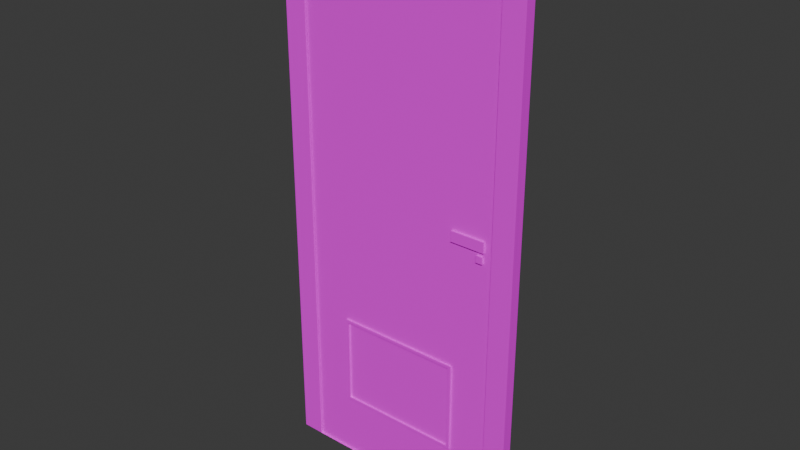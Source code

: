 # Source: SingleDoor.blend  (saved by Blender 4.3.34; exported with 4.5.12 LTS)
import bpy
from mathutils import Matrix  # noqa: F401  (used for matrix-valued properties, if any)

bpy.ops.wm.read_factory_settings(use_empty=True)
scene = bpy.context.scene
scene.name = 'Scene'

# ---- collections
col_collection = bpy.data.collections.new('Collection'); scene.collection.children.link(col_collection)

# ---- images (referenced by path relative to the original .blend; pixels are not part of the script)
import os
ASSET_DIR = os.environ.get("B2B_ASSET_DIR", "")  # directory of the original .blend (textures are referenced by path, not embedded)
HERE = os.path.dirname(os.path.abspath(__file__))  # packed textures are extracted next to this script under _unpacked/

def load_image(name, relpath, width, height, colorspace="sRGB"):
    """Load a texture the original file referenced (path relative to the .blend, or extracted next to this script)."""
    p = next((c for c in (os.path.join(HERE, relpath), os.path.join(ASSET_DIR, relpath)) if relpath and os.path.exists(c)), "")
    if p:
        img = bpy.data.images.load(p, check_existing=True)
        img.name = name
    else:  # same state as the original file: an image datablock whose file is absent (Cycles renders it pink)
        img = bpy.data.images.new(name, width, height)
        img.source = "FILE"
        img.filepath = "//" + (relpath or name)
    img.colorspace_settings.name = colorspace
    return img
img_metaltexture3_png = load_image('metaltexture3.png', 'metaltexture3.png', 1024, 1024, 'sRGB')
img_metaltexture2_png = load_image('metaltexture2.png', 'metaltexture2.png', 1024, 1024, 'sRGB')
img_metalgratetexture_png = load_image('metalgratetexture.png', 'metalgratetexture.png', 1024, 1024, 'sRGB')
img_plastic_png = load_image('plastic.png', 'plastic.png', 1024, 1024, 'sRGB')

# ---- materials (node trees are filled in below, after node groups)
mat_metal2 = bpy.data.materials.new('Metal2')
mat_metal2.use_backface_culling = True
mat_metal1 = bpy.data.materials.new('Metal1')
mat_metal1.use_backface_culling = True
mat_metalplate = bpy.data.materials.new('MetalPlate')
mat_metalplate.use_backface_culling = True
mat_plastic = bpy.data.materials.new('Plastic')
mat_plastic.use_backface_culling = True

# ---- material node trees
mat_metal2.use_nodes = True; mat_metal2.node_tree.nodes.clear()
_N = mat_metal2.node_tree.nodes; _L = mat_metal2.node_tree.links
n0 = _N.new('ShaderNodeBsdfPrincipled'); n0.name = 'Principled BSDF'; n0.location = (10, 300)
n1 = _N.new('ShaderNodeOutputMaterial'); n1.name = 'Material Output'; n1.location = (300, 300)
n2 = _N.new('ShaderNodeTexImage'); n2.name = 'Image Texture'; n2.location = (-280, 280)
n2.image = img_metaltexture3_png
_L.new(n0.outputs[0], n1.inputs[0])
_L.new(n2.outputs[0], n0.inputs[0])
n1.is_active_output = True
mat_metal1.use_nodes = True; mat_metal1.node_tree.nodes.clear()
_N = mat_metal1.node_tree.nodes; _L = mat_metal1.node_tree.links
n0 = _N.new('ShaderNodeBsdfPrincipled'); n0.name = 'Principled BSDF'; n0.location = (10, 300)
n1 = _N.new('ShaderNodeOutputMaterial'); n1.name = 'Material Output'; n1.location = (300, 300)
n2 = _N.new('ShaderNodeTexImage'); n2.name = 'Image Texture'; n2.location = (-280, 280)
n2.image = img_metaltexture2_png
_L.new(n0.outputs[0], n1.inputs[0])
_L.new(n2.outputs[0], n0.inputs[0])
n1.is_active_output = True
mat_metalplate.use_nodes = True; mat_metalplate.node_tree.nodes.clear()
_N = mat_metalplate.node_tree.nodes; _L = mat_metalplate.node_tree.links
n0 = _N.new('ShaderNodeBsdfPrincipled'); n0.name = 'Principled BSDF'; n0.location = (10, 300)
n1 = _N.new('ShaderNodeOutputMaterial'); n1.name = 'Material Output'; n1.location = (300, 300)
n2 = _N.new('ShaderNodeTexImage'); n2.name = 'Image Texture'; n2.location = (-280, 280)
n2.image = img_metalgratetexture_png
_L.new(n0.outputs[0], n1.inputs[0])
_L.new(n2.outputs[0], n0.inputs[0])
n1.is_active_output = True
mat_plastic.use_nodes = True; mat_plastic.node_tree.nodes.clear()
_N = mat_plastic.node_tree.nodes; _L = mat_plastic.node_tree.links
n0 = _N.new('ShaderNodeBsdfPrincipled'); n0.name = 'Principled BSDF'; n0.location = (10, 300)
n1 = _N.new('ShaderNodeOutputMaterial'); n1.name = 'Material Output'; n1.location = (300, 300)
n2 = _N.new('ShaderNodeTexImage'); n2.name = 'Image Texture'; n2.location = (-280, 280)
n2.image = img_plastic_png
_L.new(n0.outputs[0], n1.inputs[0])
_L.new(n2.outputs[0], n0.inputs[0])
n1.is_active_output = True

# ---- world
world_world = bpy.data.worlds.new('World'); scene.world = world_world
world_world.use_nodes = True; world_world.node_tree.nodes.clear()
_N = world_world.node_tree.nodes; _L = world_world.node_tree.links
n0 = _N.new('ShaderNodeOutputWorld'); n0.name = 'World Output'; n0.location = (300, 300)
n1 = _N.new('ShaderNodeBackground'); n1.name = 'Background'; n1.location = (10, 300)
n1.inputs[0].default_value = (0.05088, 0.05088, 0.05088, 1.0)
_L.new(n1.outputs[0], n0.inputs[0])
n0.is_active_output = True
world_world.color = (0.05088, 0.05088, 0.05088)
world_world.sun_shadow_jitter_overblur = 0.0

# ---- meshes
me_cube_002 = bpy.data.meshes.new('Cube.002')
me_cube_002.from_pydata([(-1.0, -1.0, -1.116), (-1.0, -1.0, 1.116), (-1.0, 1.0, -1.117), (-1.0, 1.0, 1.117), (1.0, -1.0, -1.108), (1.0, -1.0, 1.108), (1.0, 1.0, -1.115), (1.0, 1.0, 1.115), (-1.069, -1.215, -1.116), (-1.069, -1.215, 1.116), (-1.069, 1.215, -1.116), (-1.069, 1.215, 1.116), (0.9992, -1.215, -1.116), (0.9992, -1.215, 1.116), (0.9992, 1.215, -1.116), (0.9992, 1.215, 1.116)], [], [(0, 2, 3, 1), (2, 6, 7, 3), (4, 0, 1, 5), (8, 9, 11, 10), (10, 11, 15, 14), (6, 4, 5, 7), (12, 13, 9, 8), (14, 6, 2, 10), (13, 5, 1, 9), (2, 0, 8, 10), (0, 4, 12, 8), (15, 11, 3, 7), (9, 1, 3, 11)])
_uv = me_cube_002.uv_layers.new(name='UVMap')
_uv.uv.foreach_set('vector', [0.8887, 0.6298, 0.6066, 0.63, 0.6066, 0.3148, 0.8887, 0.315, 0.8887, 0.9451, 0.6066, 0.9449, 0.6066, 0.6302, 0.8887, 0.63, 0.2821, 0.9712, 0.0, 0.9724, 0.0, 0.6575, 0.2821, 0.6587, 2.539e-15, 3.362e-08, 0.3148, 9.855e-09, 0.3148, 0.3427, 5.95e-08, 0.3427, 0.0, 0.6575, 0.0, 0.3427, 0.2917, 0.3427, 0.2917, 0.6575, 0.5969, 1.0, 0.3148, 0.9989, 0.3148, 0.6865, 0.5969, 0.6854, 0.6066, 0.3148, 0.6066, 0.0, 0.8983, 0.0, 0.8983, 0.3148, 0.315, 5.075e-07, 0.3148, 0.03031, 0.5969, 0.03031, 0.6066, 1.364e-08, 0.8887, 0.6065, 0.919, 0.6066, 0.919, 0.3245, 0.8887, 0.3148, 0.5969, 0.03031, 0.5969, 0.3124, 0.6066, 0.3427, 0.6066, 1.364e-08, 0.5969, 0.3124, 0.3148, 0.3124, 0.315, 0.3427, 0.6066, 0.3427, 0.315, 0.3427, 0.6066, 0.3427, 0.5969, 0.373, 0.3148, 0.373, 0.6066, 0.6854, 0.5969, 0.6551, 0.5969, 0.373, 0.6066, 0.3427])
me_cube_002.materials.append(mat_metal2)
me_cube_002.update()
me_cube_003 = bpy.data.meshes.new('Cube.003')
me_cube_003.from_pydata([(-0.998, -0.9941, -0.6764), (-0.998, -0.9941, 0.6764), (-0.998, 0.9941, -0.677), (-0.998, 0.9941, 0.677), (0.998, -0.9941, -0.6712), (0.998, -0.9941, 0.6712), (0.998, 0.9941, -0.676), (0.998, 0.9941, 0.676), (0.4191, 0.9941, -0.6763), (0.4191, 0.9941, 0.6763), (0.4191, -0.9941, -0.6727), (0.4191, -0.9941, 0.6727), (0.768, 0.9941, 0.6761), (0.768, -0.9941, -0.6718), (0.768, 0.9941, -0.6761), (0.768, -0.9941, 0.6718), (-0.998, 0.6159, -0.6768), (-0.998, -0.6159, -0.6766), (-0.998, -0.6159, 0.6766), (-0.998, 0.6159, 0.6768), (0.998, -0.6159, -0.6728), (0.998, 0.6159, -0.6744), (0.998, 0.6159, 0.6744), (0.998, -0.6159, 0.6728), (0.4308, 0.5877, 0.675), (0.4308, -0.5877, 0.6739), (0.4308, -0.5877, -0.6739), (0.4308, 0.5877, -0.675), (0.7563, 0.5877, 0.6747), (0.7563, -0.5877, 0.6733), (0.7563, -0.5877, -0.6733), (0.7563, 0.5877, -0.6747), (0.4191, 0.6159, 0.6751), (0.4191, -0.6159, 0.6739), (0.4191, -0.6159, -0.6739), (0.4191, 0.6159, -0.6751), (0.768, 0.6159, 0.6747), (0.768, -0.6159, 0.6732), (0.768, -0.6159, -0.6732), (0.768, 0.6159, -0.6747), (0.4191, -0.6159, -1.062), (0.4191, 0.6159, -1.064), (0.768, -0.6159, -1.062), (0.768, 0.6159, -1.063), (0.4308, -0.5877, -1.062), (0.4308, 0.5877, -1.064), (0.7563, -0.5877, -1.062), (0.7563, 0.5877, -1.063), (0.4191, 0.6159, 1.061), (0.4191, -0.6159, 1.059), (0.768, 0.6159, 1.06), (0.768, -0.6159, 1.059), (0.4308, 0.5877, 1.06), (0.4308, -0.5877, 1.059), (0.7563, 0.5877, 1.06), (0.7563, -0.5877, 1.059), (-0.01555, -0.8458, -1.12), (-0.04032, -0.8458, -1.12), (-0.01555, -0.8458, 1.12), (-0.04032, -0.8458, 1.12), (-0.01555, -0.9079, -1.12), (-0.04032, -0.9079, -1.12), (-0.01555, -0.9079, 1.12), (-0.04032, -0.9079, 1.12), (-0.05619, -0.5864, -1.12), (-0.09578, -0.5864, -1.12), (-0.05619, -0.5864, 1.12), (-0.09578, -0.5864, 1.12), (-0.05619, -0.9175, -1.12), (-0.09578, -0.9175, -1.12), (-0.05619, -0.9175, 1.12), (-0.09578, -0.9175, 1.12)], [], [(16, 19, 3, 2), (14, 12, 7, 6), (10, 11, 1, 0), (20, 23, 5, 4), (38, 20, 4, 13), (36, 22, 7, 12), (19, 32, 9, 3), (17, 34, 10, 0), (13, 15, 11, 10), (2, 3, 9, 8), (4, 5, 15, 13), (32, 36, 12, 9), (34, 38, 13, 10), (8, 9, 12, 14), (8, 14, 39, 35), (27, 31, 30, 26), (11, 15, 37, 33), (25, 29, 28, 24), (2, 8, 35, 16), (16, 35, 34, 17), (1, 11, 33, 18), (18, 33, 32, 19), (15, 5, 23, 37), (37, 23, 22, 36), (14, 6, 21, 39), (39, 21, 20, 38), (6, 7, 22, 21), (21, 22, 23, 20), (0, 1, 18, 17), (17, 18, 19, 16), (28, 54, 52, 24), (38, 42, 43, 39), (32, 48, 50, 36), (30, 46, 44, 26), (34, 40, 42, 38), (27, 45, 47, 31), (24, 52, 53, 25), (29, 55, 54, 28), (44, 40, 41, 45), (47, 43, 42, 46), (45, 41, 43, 47), (46, 42, 40, 44), (31, 47, 46, 30), (26, 44, 45, 27), (35, 41, 40, 34), (39, 43, 41, 35), (52, 48, 49, 53), (55, 51, 50, 54), (53, 49, 51, 55), (54, 50, 48, 52), (36, 50, 51, 37), (33, 49, 48, 32), (37, 51, 49, 33), (25, 53, 55, 29), (56, 57, 59, 58), (58, 59, 63, 62), (62, 63, 61, 60), (60, 61, 57, 56), (58, 62, 60, 56), (63, 59, 57, 61), (64, 65, 67, 66), (66, 67, 71, 70), (70, 71, 69, 68), (68, 69, 65, 64), (66, 70, 68, 64), (71, 67, 65, 69)])
me_cube_003.polygons.foreach_set('material_index', [0, 0, 0, 0, 0, 0, 0, 0, 0, 0, 0, 0, 0, 0, 0, 2, 0, 2, 0, 0, 0, 0, 0, 0, 0, 0, 0, 0, 0, 0, 1, 1, 1, 1, 1, 1, 1, 1, 1, 1, 1, 1, 1, 1, 1, 1, 1, 1, 1, 1, 1, 1, 1, 1, 3, 3, 3, 3, 3, 3, 3, 3, 3, 3, 3, 3])
_uv = me_cube_003.uv_layers.new(name='UVMap')
_uv.uv.foreach_set('vector', [0.5421, 1.2, 2.103, 1.2, 2.103, 0.3689, 0.5418, 0.3689, -2.579, 0.8568, -1.019, 0.8568, -1.02, 0.3689, -2.579, 0.3689, -1.014, 3.5, 0.5375, 3.5, 0.5418, 0.3689, -1.018, 0.3689, 2.009, -3.186, 3.561, -3.186, 3.559, -4.017, 2.011, -4.017, -2.144, -3.53, -2.144, -4.017, -2.58, -4.017, -2.58, -3.53, 1.57, -0.1189, 1.57, 0.3689, 2.006, 0.3689, 2.006, -0.1189, 1.57, -4.017, 1.57, -0.8858, 2.006, -0.8858, 2.006, -4.017, -2.144, 0.3689, -2.144, -2.763, -2.58, -2.763, -2.58, 0.3689, -1.013, 4.267, 0.5365, 4.267, 0.5375, 3.5, -1.014, 3.5, -2.58, 4.755, -1.018, 4.755, -1.019, 1.624, -2.579, 1.624, -1.012, 4.755, 0.5358, 4.755, 0.5365, 4.267, -1.013, 4.267, 1.57, -0.8858, 1.57, -0.1189, 2.006, -0.1189, 2.006, -0.8858, -2.144, -2.763, -2.144, -3.53, -2.58, -3.53, -2.58, -2.763, -2.579, 1.624, -1.019, 1.624, -1.019, 0.8568, -2.579, 0.8568, -0.2872, -2.763, -0.2872, -3.53, -0.7233, -3.53, -0.7233, -2.763, -0.4946, 1.406, 0.4035, 1.406, 0.4035, 0.287, -0.4946, 0.287, -0.2872, -0.8858, -0.2872, -0.1189, 0.149, -0.1189, 0.149, -0.8858, 0.4035, 1.406, 1.302, 1.406, 1.302, 0.287, 0.4035, 0.287, -0.2872, 0.3689, -0.2872, -2.763, -0.7233, -2.763, -0.7233, 0.3689, -0.7233, 0.3689, -0.7233, -2.763, -2.144, -2.763, -2.144, 0.3689, -0.2872, -4.017, -0.2872, -0.8858, 0.149, -0.8858, 0.149, -4.017, 0.149, -4.017, 0.149, -0.8858, 1.57, -0.8858, 1.57, -4.017, -0.2872, -0.1189, -0.2872, 0.3689, 0.149, 0.3689, 0.149, -0.1189, 0.149, -0.1189, 0.149, 0.3689, 1.57, 0.3689, 1.57, -0.1189, -0.2872, -3.53, -0.2872, -4.017, -0.7233, -4.017, -0.7233, -3.53, -0.7233, -3.53, -0.7233, -4.017, -2.144, -4.017, -2.144, -3.53, 2.006, 0.3518, 3.565, 0.3518, 3.563, -0.4793, 2.007, -0.4793, 2.007, -0.4793, 3.563, -0.4793, 3.561, -3.186, 2.009, -3.186, 0.5425, 4.738, 2.103, 4.738, 2.103, 3.907, 0.5423, 3.907, 0.5423, 3.907, 2.103, 3.907, 2.103, 1.2, 0.5421, 1.2, 1.875, 1.547, 1.875, 1.352, 1.71, 1.351, 1.71, 1.547, 1.724, -0.1819, 1.526, -0.1817, 1.526, 0.4446, 1.724, 0.4443, 0.9441, 0.9263, 0.9441, 0.8551, 0.8796, 0.8551, 0.8796, 0.9264, 1.544, 1.351, 1.544, 1.549, 1.71, 1.549, 1.71, 1.352, 1.189, 0.9577, 1.189, 1.155, 1.367, 1.155, 1.367, 0.9573, 1.367, 1.352, 1.367, 1.549, 1.532, 1.549, 1.532, 1.351, -0.2859, 0.833, -0.4819, 0.8328, -0.4819, 1.43, -0.2859, 1.431, -0.6778, 1.431, -0.4819, 1.43, -0.4819, 0.8328, -0.6778, 0.8331, -0.28, 0.8472, -0.2859, 0.8328, -0.2859, 1.459, -0.28, 1.445, -0.1144, 1.445, -0.1085, 1.459, -0.1085, 0.8328, -0.1144, 0.8472, -0.28, 1.445, -0.2859, 1.459, -0.1085, 1.459, -0.1144, 1.445, -0.1144, 0.8472, -0.1085, 0.8328, -0.2859, 0.8328, -0.28, 0.8472, 0.8928, 1.426, 1.09, 1.427, 1.09, 0.8291, 0.8928, 0.8289, -0.6778, 0.8328, -0.8753, 0.833, -0.8753, 1.431, -0.6778, 1.43, 1.526, 1.071, 1.724, 1.071, 1.724, 0.4448, 1.526, 0.4446, 1.189, 1.155, 1.189, 1.353, 1.367, 1.353, 1.367, 1.155, -0.1025, 0.8472, -0.1085, 0.8328, -0.1085, 1.459, -0.1025, 1.445, 0.06298, 1.445, 0.06893, 1.459, 0.06893, 0.8328, 0.06298, 0.8472, -0.1025, 1.445, -0.1085, 1.459, 0.06893, 1.459, 0.06298, 1.445, 0.06298, 0.8472, 0.06893, 0.8328, -0.1085, 0.8328, -0.1025, 0.8472, 0.6969, 0.8291, 0.501, 0.8289, 0.501, 1.455, 0.6969, 1.455, 0.6969, 1.455, 0.8928, 1.455, 0.8928, 0.8289, 0.6969, 0.829, 0.8796, 0.9264, 0.8796, 0.8552, 0.8151, 0.8551, 0.8151, 0.9263, 1.355, 1.549, 1.355, 1.353, 1.189, 1.353, 1.189, 1.549, 0.987, 0.7831, 0.9824, 0.7831, 0.9824, 0.3689, 0.987, 0.3689, 0.7338, 0.7479, 0.7293, 0.7479, 0.7293, 0.7364, 0.7338, 0.7364, 0.987, 0.3689, 0.9916, 0.3689, 0.9916, 0.7831, 0.987, 0.7831, 0.7384, 0.7479, 0.7338, 0.7479, 0.7338, 0.7364, 0.7384, 0.7364, 0.9448, 0.3689, 0.9563, 0.3689, 0.9563, 0.7831, 0.9448, 0.7831, 0.9563, 0.3689, 0.9678, 0.3689, 0.9678, 0.7831, 0.9563, 0.7831, 0.9824, 0.7831, 0.9751, 0.7831, 0.9751, 0.3689, 0.9824, 0.3689, 0.7293, 0.7976, 0.7219, 0.7976, 0.7219, 0.7364, 0.7293, 0.7364, 0.9678, 0.3689, 0.9751, 0.3689, 0.9751, 0.7831, 0.9678, 0.7831, 0.7219, 0.7976, 0.7146, 0.7976, 0.7146, 0.7364, 0.7219, 0.7364, 0.8118, 0.3689, 0.873, 0.3689, 0.873, 0.7831, 0.8118, 0.7831, 0.7506, 0.3689, 0.8118, 0.3689, 0.8118, 0.7831, 0.7506, 0.7831])
me_cube_003.materials.append(mat_metal1)
me_cube_003.materials.append(mat_metal2)
me_cube_003.materials.append(mat_metalplate)
me_cube_003.materials.append(mat_plastic)
me_cube_003.update()

# ---- objects
ob_cube_001 = bpy.data.objects.new('Cube.001', me_cube_002)
ob_cube_002 = bpy.data.objects.new('Cube.002', me_cube_003)

# ---- transforms, parenting, visibility, modifiers, constraints
ob_cube_001.location = (0.0, 0.0, 1.981)
ob_cube_001.rotation_euler = (-1.571, 1.571, 0.0)
ob_cube_001.scale = (1.981, 0.762, 0.035)
ob_cube_002.location = (0.0, 0.0, 1.981)
ob_cube_002.rotation_euler = (-1.571, 1.571, 0.0)
ob_cube_002.scale = (1.981, 0.762, 0.035)

# ---- collection membership
col_collection.objects.link(ob_cube_001)
col_collection.objects.link(ob_cube_002)

# ---- scene / render settings (as saved in the file)
scene.frame_start = 1; scene.frame_end = 250; scene.frame_set(1)
scene.render.engine = 'BLENDER_EEVEE_NEXT'
bpy.context.view_layer.update()

# ---- added for rendering (the .blend has no active camera and no usable light): camera, sun
cam_auto = bpy.data.cameras.new('AutoCamera')
cam_auto.lens = 50.0
cam_auto.sensor_width = 36.0
cam_auto.clip_end = 1000.0
ob_auto_camera = bpy.data.objects.new('AutoCamera', cam_auto)
scene.collection.objects.link(ob_auto_camera)
ob_auto_camera.location = (4.16145, -4.99374, 5.37821)
ob_auto_camera.rotation_euler = (1.09748, -7.21219e-08, 0.694738)
scene.camera = ob_auto_camera
light_auto_sun = bpy.data.lights.new('AutoSun', 'SUN')
light_auto_sun.energy = 3.0
light_auto_sun.angle = 0.0523599
ob_auto_sun = bpy.data.objects.new('AutoSun', light_auto_sun)
scene.collection.objects.link(ob_auto_sun)
ob_auto_sun.rotation_euler = (0.872665, 0.174533, 0.523599)
bpy.context.view_layer.update()

